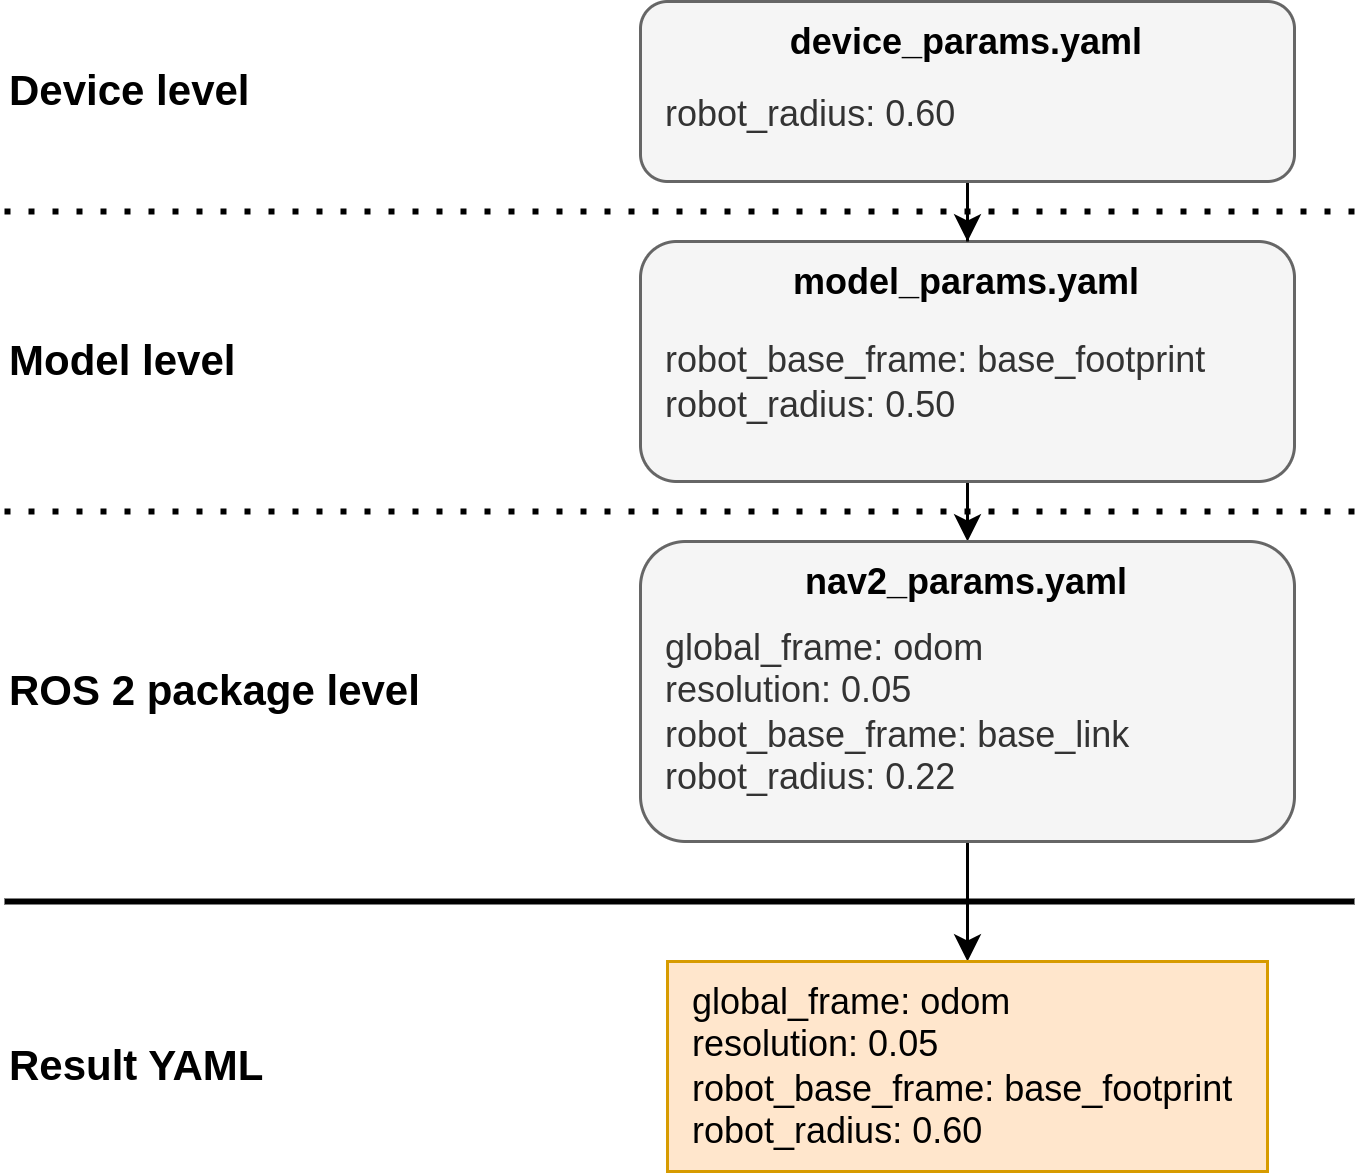

The diagram above was exported from draw.io. Its source (the exported page's mxGraphModel, read from the mxfile embedded in the PNG):
<mxGraphModel dx="2179" dy="583" grid="1" gridSize="10" guides="1" tooltips="1" connect="1" arrows="1" fold="1" page="0" pageScale="1" pageWidth="850" pageHeight="1100" math="0" shadow="0">
  <root>
    <mxCell id="0" />
    <mxCell id="1" parent="0" />
    <mxCell id="Dzc1OzBT6aJBHxhGRvrT-18" style="edgeStyle=orthogonalEdgeStyle;rounded=0;orthogonalLoop=1;jettySize=auto;html=1;exitX=0.5;exitY=1;exitDx=0;exitDy=0;entryX=0.5;entryY=0;entryDx=0;entryDy=0;" edge="1" parent="1" source="Dzc1OzBT6aJBHxhGRvrT-1" target="Dzc1OzBT6aJBHxhGRvrT-9">
      <mxGeometry relative="1" as="geometry" />
    </mxCell>
    <mxCell id="Dzc1OzBT6aJBHxhGRvrT-1" value="&lt;div&gt;&lt;b&gt;&lt;br&gt;&lt;/b&gt;&lt;div&gt;&lt;div&gt;&amp;nbsp; robot_base_frame: base_footprint&lt;/div&gt;&lt;/div&gt;&lt;div&gt;&lt;div&gt;&amp;nbsp; robot_radius: 0.50&lt;/div&gt;&lt;/div&gt;&lt;/div&gt;" style="rounded=1;whiteSpace=wrap;html=1;align=left;fillColor=#f5f5f5;strokeColor=#666666;fontColor=#333333;" vertex="1" parent="1">
      <mxGeometry x="82" y="170" width="218" height="80" as="geometry" />
    </mxCell>
    <mxCell id="Dzc1OzBT6aJBHxhGRvrT-16" style="edgeStyle=orthogonalEdgeStyle;rounded=0;orthogonalLoop=1;jettySize=auto;html=1;entryX=0.5;entryY=0;entryDx=0;entryDy=0;" edge="1" parent="1" source="Dzc1OzBT6aJBHxhGRvrT-2" target="Dzc1OzBT6aJBHxhGRvrT-8">
      <mxGeometry relative="1" as="geometry" />
    </mxCell>
    <mxCell id="Dzc1OzBT6aJBHxhGRvrT-2" value="&lt;div&gt;&lt;br&gt;&lt;/div&gt;&lt;div&gt;&lt;div&gt;&lt;span style=&quot;background-color: initial;&quot;&gt;&amp;nbsp; robot_radius: 0.60&lt;/span&gt;&lt;/div&gt;&lt;/div&gt;" style="rounded=1;whiteSpace=wrap;html=1;align=left;fillColor=#f5f5f5;fontColor=#333333;strokeColor=#666666;" vertex="1" parent="1">
      <mxGeometry x="82" y="90" width="218" height="60" as="geometry" />
    </mxCell>
    <mxCell id="Dzc1OzBT6aJBHxhGRvrT-19" style="edgeStyle=orthogonalEdgeStyle;rounded=0;orthogonalLoop=1;jettySize=auto;html=1;exitX=0.5;exitY=1;exitDx=0;exitDy=0;entryX=0.5;entryY=0;entryDx=0;entryDy=0;" edge="1" parent="1" source="Dzc1OzBT6aJBHxhGRvrT-3" target="Dzc1OzBT6aJBHxhGRvrT-4">
      <mxGeometry relative="1" as="geometry" />
    </mxCell>
    <mxCell id="Dzc1OzBT6aJBHxhGRvrT-3" value="&lt;div style=&quot;&quot;&gt;&lt;br&gt;&lt;/div&gt;&lt;div&gt;&lt;div&gt;&lt;span style=&quot;background-color: initial;&quot;&gt;&amp;nbsp; global_frame: odom&lt;/span&gt;&lt;br&gt;&lt;/div&gt;&lt;div&gt;&lt;div&gt;&amp;nbsp; resolution: 0.05&lt;br&gt;&lt;/div&gt;&lt;div&gt;&amp;nbsp; robot_base_frame: base_link&lt;/div&gt;&lt;div&gt;&amp;nbsp; robot_radius: 0.22&lt;/div&gt;&lt;/div&gt;&lt;/div&gt;" style="rounded=1;whiteSpace=wrap;html=1;align=left;fillColor=#f5f5f5;fontColor=#333333;strokeColor=#666666;" vertex="1" parent="1">
      <mxGeometry x="82" y="270" width="218" height="100" as="geometry" />
    </mxCell>
    <mxCell id="Dzc1OzBT6aJBHxhGRvrT-4" value="&lt;div style=&quot;color: rgb(0, 0, 0); font-family: Helvetica; font-size: 12px; font-style: normal; font-variant-ligatures: normal; font-variant-caps: normal; font-weight: 400; letter-spacing: normal; orphans: 2; text-align: left; text-indent: 0px; text-transform: none; widows: 2; word-spacing: 0px; -webkit-text-stroke-width: 0px; white-space: normal; text-decoration-thickness: initial; text-decoration-style: initial; text-decoration-color: initial;&quot;&gt;&amp;nbsp; global_frame: odom&lt;br&gt;&lt;/div&gt;&lt;div style=&quot;color: rgb(0, 0, 0); font-family: Helvetica; font-size: 12px; font-style: normal; font-variant-ligatures: normal; font-variant-caps: normal; font-weight: 400; letter-spacing: normal; orphans: 2; text-align: left; text-indent: 0px; text-transform: none; widows: 2; word-spacing: 0px; -webkit-text-stroke-width: 0px; white-space: normal; text-decoration-thickness: initial; text-decoration-style: initial; text-decoration-color: initial;&quot;&gt;&lt;div style=&quot;&quot;&gt;&amp;nbsp; resolution: 0.05&lt;br&gt;&lt;/div&gt;&lt;div style=&quot;&quot;&gt;&amp;nbsp; robot_base_frame: base_footprint&lt;/div&gt;&lt;div style=&quot;&quot;&gt;&amp;nbsp; robot_radius: 0.60&lt;/div&gt;&lt;/div&gt;" style="rounded=0;whiteSpace=wrap;html=1;align=left;fillColor=#ffe6cc;strokeColor=#d79b00;" vertex="1" parent="1">
      <mxGeometry x="91" y="410" width="200" height="70" as="geometry" />
    </mxCell>
    <mxCell id="Dzc1OzBT6aJBHxhGRvrT-7" value="&lt;b&gt;device_params.yaml&lt;/b&gt;&lt;div&gt;&lt;br style=&quot;color: rgb(0, 0, 0); font-family: Helvetica; font-size: 12px; font-style: normal; font-variant-ligatures: normal; font-variant-caps: normal; font-weight: 400; letter-spacing: normal; orphans: 2; text-indent: 0px; text-transform: none; widows: 2; word-spacing: 0px; -webkit-text-stroke-width: 0px; white-space: normal; background-color: rgb(255, 255, 255); text-decoration-thickness: initial; text-decoration-style: initial; text-decoration-color: initial;&quot;&gt;&lt;/div&gt;" style="text;whiteSpace=wrap;html=1;align=center;" vertex="1" parent="1">
      <mxGeometry x="116" y="90" width="150" height="30" as="geometry" />
    </mxCell>
    <mxCell id="Dzc1OzBT6aJBHxhGRvrT-8" value="&lt;b style=&quot;color: rgb(0, 0, 0); font-family: Helvetica; font-size: 12px; font-style: normal; font-variant-ligatures: normal; font-variant-caps: normal; letter-spacing: normal; orphans: 2; text-indent: 0px; text-transform: none; widows: 2; word-spacing: 0px; -webkit-text-stroke-width: 0px; white-space: normal; text-decoration-thickness: initial; text-decoration-style: initial; text-decoration-color: initial;&quot;&gt;model_params.yaml&lt;/b&gt;" style="text;whiteSpace=wrap;html=1;align=center;" vertex="1" parent="1">
      <mxGeometry x="116" y="170" width="150" height="30" as="geometry" />
    </mxCell>
    <mxCell id="Dzc1OzBT6aJBHxhGRvrT-9" value="&lt;div style=&quot;color: rgb(0, 0, 0); font-family: Helvetica; font-size: 12px; font-style: normal; font-variant-ligatures: normal; font-variant-caps: normal; font-weight: 400; letter-spacing: normal; orphans: 2; text-indent: 0px; text-transform: none; widows: 2; word-spacing: 0px; -webkit-text-stroke-width: 0px; white-space: normal; text-decoration-thickness: initial; text-decoration-style: initial; text-decoration-color: initial;&quot;&gt;&lt;b style=&quot;&quot;&gt;nav2_params.yaml&lt;/b&gt;&lt;/div&gt;" style="text;whiteSpace=wrap;html=1;align=center;" vertex="1" parent="1">
      <mxGeometry x="121" y="270" width="140" height="30" as="geometry" />
    </mxCell>
    <mxCell id="Dzc1OzBT6aJBHxhGRvrT-10" value="&lt;font style=&quot;font-size: 14px;&quot;&gt;Device level&lt;/font&gt;" style="text;html=1;align=left;verticalAlign=middle;whiteSpace=wrap;rounded=0;fontStyle=1" vertex="1" parent="1">
      <mxGeometry x="-130" y="105" width="90" height="30" as="geometry" />
    </mxCell>
    <mxCell id="Dzc1OzBT6aJBHxhGRvrT-11" value="&lt;font style=&quot;font-size: 14px;&quot;&gt;Model level&lt;/font&gt;" style="text;html=1;align=left;verticalAlign=middle;whiteSpace=wrap;rounded=0;fontStyle=1" vertex="1" parent="1">
      <mxGeometry x="-130" y="195" width="150" height="30" as="geometry" />
    </mxCell>
    <mxCell id="Dzc1OzBT6aJBHxhGRvrT-12" value="&lt;font style=&quot;font-size: 14px;&quot;&gt;ROS 2 package level&lt;/font&gt;" style="text;html=1;align=left;verticalAlign=middle;whiteSpace=wrap;rounded=0;fontStyle=1" vertex="1" parent="1">
      <mxGeometry x="-130" y="305" width="150" height="30" as="geometry" />
    </mxCell>
    <mxCell id="Dzc1OzBT6aJBHxhGRvrT-13" value="" style="endArrow=none;dashed=1;html=1;dashPattern=1 3;strokeWidth=2;rounded=0;" edge="1" parent="1">
      <mxGeometry width="50" height="50" relative="1" as="geometry">
        <mxPoint x="-130" y="160" as="sourcePoint" />
        <mxPoint x="320" y="160" as="targetPoint" />
      </mxGeometry>
    </mxCell>
    <mxCell id="Dzc1OzBT6aJBHxhGRvrT-14" value="" style="endArrow=none;dashed=1;html=1;dashPattern=1 3;strokeWidth=2;rounded=0;" edge="1" parent="1">
      <mxGeometry width="50" height="50" relative="1" as="geometry">
        <mxPoint x="-130" y="260" as="sourcePoint" />
        <mxPoint x="320" y="260" as="targetPoint" />
      </mxGeometry>
    </mxCell>
    <mxCell id="Dzc1OzBT6aJBHxhGRvrT-15" value="" style="endArrow=none;html=1;strokeWidth=2;rounded=0;" edge="1" parent="1">
      <mxGeometry width="50" height="50" relative="1" as="geometry">
        <mxPoint x="-130" y="390" as="sourcePoint" />
        <mxPoint x="320" y="390" as="targetPoint" />
      </mxGeometry>
    </mxCell>
    <mxCell id="Dzc1OzBT6aJBHxhGRvrT-21" value="&lt;font style=&quot;font-size: 14px;&quot;&gt;Result YAML&lt;/font&gt;" style="text;html=1;align=left;verticalAlign=middle;whiteSpace=wrap;rounded=0;fontStyle=1" vertex="1" parent="1">
      <mxGeometry x="-130" y="430" width="150" height="30" as="geometry" />
    </mxCell>
  </root>
</mxGraphModel>